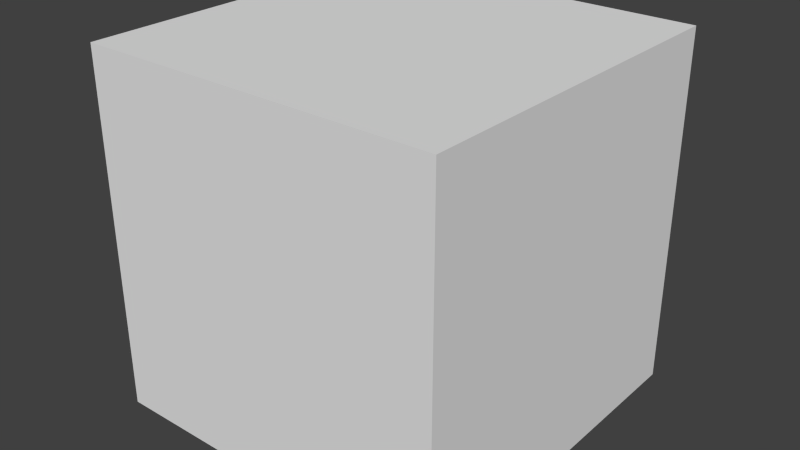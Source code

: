 # Source: Tachometer.blend  (saved by Blender 2.76.0; exported with 4.5.12 LTS)
import bpy
from mathutils import Matrix  # noqa: F401  (used for matrix-valued properties, if any)

bpy.ops.wm.read_factory_settings(use_empty=True)
scene = bpy.context.scene
scene.name = 'Scene'

# ---- collections
col_collection_1 = bpy.data.collections.new('Collection 1'); scene.collection.children.link(col_collection_1)

# ---- materials (node trees are filled in below, after node groups)
mat_material = bpy.data.materials.new('Material')
mat_material.alpha_threshold = 0.0
mat_material.use_transparent_shadow = False
mat_material.roughness = 0.5
mat_material.line_color = (0.0, 0.0, 0.0, 1.0)

# ---- material node trees

# ---- world
world_world = bpy.data.worlds.new('World'); scene.world = world_world
world_world.color = (0.05088, 0.05088, 0.05088)
world_world.use_sun_shadow = False
world_world.sun_shadow_jitter_overblur = 0.0
world_world.cycles.sampling_method = 'MANUAL'
world_world.cycles.sample_map_resolution = 256

# ---- meshes
me_shaft = bpy.data.meshes.new('Shaft')
me_shaft.from_pydata([(-5.588e-09, 0.08, -0.07822), (0.03061, 0.07391, -0.07822), (0.05657, 0.05657, -0.07822), (0.07391, 0.03061, -0.07822), (0.08, -8.791e-08, -0.07822), (0.07391, -0.03061, -0.07822), (0.05657, -0.05657, -0.07822), (0.03061, -0.07391, -0.07822), (6.492e-09, -0.08, -0.07822), (-0.03061, -0.07391, -0.07822), (-0.05657, -0.05657, -0.07822), (-0.07391, -0.03061, -0.07822), (-0.08, -8.346e-08, -0.07822), (-0.07391, 0.03061, -0.07822), (-0.05657, 0.05657, -0.07822), (-0.03061, 0.07391, -0.07822), (-5.588e-09, 0.08, 0.07822), (0.03061, 0.07391, 0.07822), (0.05657, 0.05657, 0.07822), (0.07391, 0.03061, 0.07822), (0.08, 7.57e-08, 0.07822), (0.07391, -0.03061, 0.07822), (0.05657, -0.05657, 0.07822), (0.03061, -0.07391, 0.07822), (6.492e-09, -0.08, 0.07822), (-0.03061, -0.07391, 0.07822), (-0.05657, -0.05657, 0.07822), (-0.07391, -0.03061, 0.07822), (-0.08, 8.015e-08, 0.07822), (-0.07391, 0.03061, 0.07822), (-0.05657, 0.05657, 0.07822), (-0.03061, 0.07391, 0.07822)], [], [(0, 1, 2, 3, 4, 5, 6, 7, 8, 9, 10, 11, 12, 13, 14, 15), (14, 30, 31, 15), (13, 29, 30, 14), (12, 28, 29, 13), (11, 27, 28, 12), (10, 26, 27, 11), (9, 25, 26, 10), (8, 24, 25, 9), (7, 23, 24, 8), (6, 22, 23, 7), (5, 21, 22, 6), (4, 20, 21, 5), (3, 19, 20, 4), (2, 18, 19, 3), (1, 17, 18, 2), (0, 16, 17, 1), (15, 31, 16, 0), (30, 29, 28, 27, 26, 25, 24, 23, 22, 21, 20, 19, 18, 17, 16, 31)])
me_shaft.polygons.foreach_set('use_smooth', [True] * 18)
_uv = me_shaft.uv_layers.new(name='UVMap')
_uv.uv.foreach_set('vector', [0.0, 0.2341, 0.0, 0.2543, 0.0, 0.312, 0.0, 0.3982, 0.0, 0.5, 0.0, 0.6018, 0.0, 0.6881, 0.0, 0.7457, 0.0, 0.7659, 0.0, 0.7457, 0.0, 0.6881, 0.0, 0.6018, 0.0, 0.5, 0.0, 0.3982, 0.0, 0.312, 0.0, 0.2543, 0.0, 0.312, 0.3887, 0.312, 0.3887, 0.2543, 0.0, 0.2543, 0.0, 0.3982, 0.3887, 0.3982, 0.3887, 0.312, 0.0, 0.312, 0.0, 0.5, 0.3887, 0.5, 0.3887, 0.3982, 0.0, 0.3982, 0.0, 0.6018, 0.3887, 0.6018, 0.3887, 0.5, 0.0, 0.5, 0.0, 0.6881, 0.3887, 0.688, 0.3887, 0.6018, 0.0, 0.6018, 0.0, 0.7457, 0.3887, 0.7457, 0.3887, 0.688, 0.0, 0.6881, 0.0, 0.7812, 0.3906, 0.7812, 0.3906, 0.7656, 0.0, 0.7656, 0.0, 0.7457, 0.3887, 0.7457, 0.3887, 0.7659, 0.0, 0.7659, 0.0, 0.6881, 0.3887, 0.688, 0.3887, 0.7457, 0.0, 0.7457, 0.0, 0.6018, 0.3887, 0.6018, 0.3887, 0.688, 0.0, 0.6881, 0.0, 0.5, 0.3887, 0.5, 0.3887, 0.6018, 0.0, 0.6018, 0.0, 0.3982, 0.3887, 0.3982, 0.3887, 0.5, 0.0, 0.5, 0.0, 0.312, 0.3887, 0.312, 0.3887, 0.3982, 0.0, 0.3982, 0.0, 0.2543, 0.3887, 0.2543, 0.3887, 0.312, 0.0, 0.312, 0.0, 0.2341, 0.3887, 0.2341, 0.3887, 0.2543, 0.0, 0.2543, 0.0, 0.2543, 0.3887, 0.2543, 0.3887, 0.2341, 0.0, 0.2341, 0.3887, 0.312, 0.3887, 0.3982, 0.3887, 0.5, 0.3887, 0.6018, 0.3887, 0.688, 0.3887, 0.7457, 0.3887, 0.7659, 0.3887, 0.7457, 0.3887, 0.688, 0.3887, 0.6018, 0.3887, 0.5, 0.3887, 0.3982, 0.3887, 0.312, 0.3887, 0.2543, 0.3887, 0.2341, 0.3887, 0.2543])
me_shaft.materials.append(None)
me_shaft.use_remesh_preserve_volume = False
me_shaft.use_remesh_preserve_attributes = False
me_shaft.use_mirror_vertex_groups = False
me_shaft.update()
me_cube_001 = bpy.data.meshes.new('Cube.001')
me_cube_001.from_pydata([(0.5, 0.5, 0.0), (0.5, -0.5, 0.0), (-0.5, -0.5, 0.0), (-0.5, 0.5, 0.0), (0.5, 0.5, 1.0), (0.5, -0.5, 1.0), (-0.5, -0.5, 1.0), (-0.5, 0.5, 1.0)], [], [(0, 1, 2, 3), (4, 7, 6, 5), (0, 4, 5, 1), (1, 5, 6, 2), (2, 6, 7, 3), (4, 0, 3, 7)])
me_cube_001.materials.append(mat_material)
me_cube_001.use_remesh_preserve_volume = False
me_cube_001.use_remesh_preserve_attributes = False
me_cube_001.use_mirror_vertex_groups = False
me_cube_001.update()
me_stand = bpy.data.meshes.new('Stand')
me_stand.from_pydata([(-0.1875, -0.1875, -0.125), (-0.1875, 0.1875, -0.125), (0.1875, 0.1875, -0.125), (0.1875, -0.1875, -0.125), (-0.1375, -0.1875, -0.0625), (-0.1375, 0.1875, -0.0625), (0.1375, 0.1875, -0.0625), (0.1375, -0.1875, -0.0625), (-0.075, -0.125, -0.0625), (-0.075, 0.125, -0.0625), (0.075, 0.125, -0.0625), (0.075, -0.125, -0.0625), (-0.0625, -0.0625, 0.25), (-0.0625, 0.0625, 0.25), (0.0625, 0.0625, 0.25), (0.0625, -0.0625, 0.25), (-0.0625, -0.0625, 0.25), (-0.0625, 0.0625, 0.25), (0.0625, 0.0625, 0.25), (0.0625, -0.0625, 0.25), (-0.01563, 0.0625, 0.25), (0.01563, 0.0625, 0.25), (-0.01563, -0.0625, 0.25), (0.01563, -0.0625, 0.25), (-0.01563, 0.0625, 0.25), (0.01563, 0.0625, 0.25), (-0.01563, -0.0625, 0.25), (0.01563, -0.0625, 0.25), (-0.03, -0.075, 0.3151), (-0.03, 0.075, 0.3151), (0.03, 0.075, 0.3151), (0.03, -0.075, 0.3151), (0.2375, -0.04688, -0.0625), (0.2375, 0.04688, -0.0625), (0.2375, 0.04688, -0.125), (0.2375, -0.04688, -0.125), (0.1375, 0.04688, -0.0625), (0.1875, -0.04688, -0.125), (0.1375, -0.04688, -0.0625), (0.1875, 0.04688, -0.125), (-0.2375, -0.04688, -0.125), (-0.2375, 0.04688, -0.125), (-0.2375, 0.04688, -0.0625), (-0.2375, -0.04688, -0.0625), (-0.1375, -0.04688, -0.0625), (-0.1875, 0.04688, -0.125), (-0.1375, 0.04688, -0.0625), (-0.1875, -0.04688, -0.125)], [(15, 19), (16, 12), (14, 18), (13, 17), (27, 23), (21, 25), (26, 22), (20, 24)], [(47, 44, 43, 40), (5, 6, 2, 1), (6, 36, 39, 2), (7, 4, 0, 3), (0, 47, 45, 1, 2, 39, 37, 3), (7, 38, 36, 6, 5, 46, 44, 4), (9, 29, 30, 10), (8, 11, 10, 9), (10, 30, 31, 11), (8, 28, 29, 9), (11, 31, 28, 8), (28, 31, 30, 29), (36, 38, 32, 33), (39, 36, 33, 34), (37, 39, 34, 35), (33, 32, 35, 34), (38, 37, 35, 32), (38, 7, 3, 37), (46, 45, 41, 42), (45, 47, 40, 41), (44, 46, 42, 43), (4, 44, 47, 0), (43, 42, 41, 40), (46, 5, 1, 45)])
_uv = me_stand.uv_layers.new(name='UVMap')
_uv.uv.foreach_set('vector', [0.6562, 0.25, 0.6875, 0.2812, 0.625, 0.2812, 0.625, 0.25, 0.3711, 0.2017, 0.6289, 0.2017, 0.6758, 0.125, 0.3242, 0.125, 0.6758, 0.2017, 0.5439, 0.2017, 0.5439, 0.125, 0.6758, 0.125, 0.6289, 0.2017, 0.3711, 0.2017, 0.3242, 0.125, 0.6758, 0.125, 0.3242, 0.5085, 0.3242, 0.6811, 0.3242, 0.7962, 0.3242, 0.9688, 0.6758, 0.9688, 0.6758, 0.7962, 0.6758, 0.6811, 0.6758, 0.5085, 0.6289, 0.5085, 0.6289, 0.6811, 0.6289, 0.7962, 0.6289, 0.9688, 0.3711, 0.9688, 0.3711, 0.7962, 0.3711, 0.6811, 0.3711, 0.5085, 0.4297, 0.2017, 0.4484, 0.6652, 0.5516, 0.6652, 0.5703, 0.2017, 0.4297, 0.5852, 0.5703, 0.5852, 0.5703, 0.892, 0.4297, 0.892, 0.6172, 0.2017, 0.6172, 0.6652, 0.3828, 0.6652, 0.3828, 0.2017, 0.3828, 0.2017, 0.3828, 0.6652, 0.6172, 0.6652, 0.6172, 0.2017, 0.5703, 0.2017, 0.5516, 0.6652, 0.4484, 0.6652, 0.4297, 0.2017, 0.4484, 0.5852, 0.5516, 0.5852, 0.5516, 0.892, 0.4484, 0.892, 0.8125, 0.5312, 0.8125, 0.4844, 0.875, 0.4844, 0.875, 0.5312, 0.8438, 0.25, 0.8125, 0.2812, 0.875, 0.2812, 0.875, 0.25, 0.8438, 0.4844, 0.8438, 0.5312, 0.875, 0.5312, 0.875, 0.4844, 0.7812, 0.2812, 0.7344, 0.2812, 0.7344, 0.25, 0.7812, 0.25, 0.8125, 0.2812, 0.8438, 0.25, 0.875, 0.25, 0.875, 0.2812, 0.4561, 0.2017, 0.3242, 0.2017, 0.3242, 0.125, 0.4561, 0.125, 0.6875, 0.2812, 0.6562, 0.25, 0.625, 0.25, 0.625, 0.2812, 0.6562, 0.5312, 0.6562, 0.4844, 0.625, 0.4844, 0.625, 0.5312, 0.6875, 0.4844, 0.6875, 0.5312, 0.625, 0.5312, 0.625, 0.4844, 0.3242, 0.2017, 0.4561, 0.2017, 0.4561, 0.125, 0.3242, 0.125, 0.7344, 0.2812, 0.7812, 0.2812, 0.7812, 0.25, 0.7344, 0.25, 0.5439, 0.2017, 0.6758, 0.2017, 0.6758, 0.125, 0.5439, 0.125])
me_stand.use_remesh_preserve_volume = False
me_stand.use_remesh_preserve_attributes = False
me_stand.use_mirror_vertex_groups = False
me_stand.update()
me_cowl = bpy.data.meshes.new('Cowl')
me_cowl.from_pydata([(0.08839, -0.08839, -0.1406), (0.125, -5.464e-09, -0.1406), (0.08839, 0.08839, -0.1406), (7.997e-08, 0.125, -0.1406), (-7.997e-08, 0.125, 0.1406), (0.08839, 0.08839, 0.1406), (0.125, -5.464e-09, 0.1406), (0.08839, -0.08839, 0.1406), (-9.09e-08, -0.125, 0.1406), (-0.08839, -0.08839, 0.1406), (-0.125, 1.491e-09, 0.1406), (-0.08839, 0.08839, 0.1406), (6.904e-08, -0.125, -0.1406), (-0.08839, -0.08839, -0.1406), (-0.125, 1.491e-09, -0.1406), (-0.08839, 0.08839, -0.1406), (-0.1304, 0.09138, 0.04062), (-0.1569, 0.02763, 0.04062), (-0.125, -3.91e-08, -0.1906), (-0.08839, 0.08839, -0.1906), (-0.1569, 0.02763, -0.1906), (-0.1304, 0.09138, -0.1906), (-0.1569, 0.02763, -0.2106), (-0.1304, 0.09138, -0.2106), (-0.08804, -0.01531, -0.1906), (-0.05143, 0.07308, -0.1906), (-0.08294, -0.002989, -0.2206), (-0.05654, 0.06076, -0.2206)], [], [(10, 14, 13, 9), (15, 14, 18, 19), (12, 8, 9, 13), (11, 4, 3, 15), (4, 5, 2, 3), (5, 6, 1, 2), (1, 6, 7, 0), (0, 7, 8, 12), (12, 13, 14, 15, 3, 2, 1, 0), (5, 4, 11, 10, 9, 8, 7, 6), (16, 21, 23, 22, 20, 17), (10, 11, 16, 17), (18, 24, 25, 19), (22, 26, 24, 18, 20), (17, 20, 18, 14, 10), (15, 19, 21, 16, 11), (19, 25, 27, 23, 21), (23, 27, 26, 22), (25, 24, 26, 27)])
_uv = me_cowl.uv_layers.new(name='UVMap')
_uv.uv.foreach_set('vector', [0.6194, 0.25, 0.6194, 0.5245, 0.5653, 0.5245, 0.5653, 0.25, 0.7969, 0.5625, 0.75, 0.5625, 0.75, 0.5312, 0.7969, 0.5312, 0.4888, 0.5245, 0.4888, 0.25, 0.5653, 0.25, 0.5653, 0.5245, 0.6735, 0.25, 0.75, 0.25, 0.75, 0.5245, 0.6735, 0.5245, 0.4347, 0.5245, 0.3806, 0.5245, 0.3806, 0.25, 0.4347, 0.25, 0.3806, 0.5245, 0.3041, 0.5245, 0.3041, 0.25, 0.3806, 0.25, 0.3041, 0.25, 0.3041, 0.5245, 0.25, 0.5245, 0.25, 0.25, 0.4347, 0.5245, 0.4347, 0.25, 0.4888, 0.25, 0.4888, 0.5245, 0.4347, 0.5906, 0.4888, 0.5245, 0.5653, 0.5245, 0.6194, 0.5906, 0.6194, 0.684, 0.5653, 0.75, 0.4888, 0.75, 0.4347, 0.684, 0.25, 0.5906, 0.3041, 0.5245, 0.3806, 0.5245, 0.4347, 0.5906, 0.4347, 0.684, 0.3806, 0.75, 0.3041, 0.75, 0.25, 0.684, 0.7969, 0.6406, 0.7969, 0.5312, 0.7969, 0.5156, 0.7656, 0.5156, 0.7656, 0.5312, 0.7656, 0.6406, 0.75, 0.7031, 0.7969, 0.7031, 0.7969, 0.6406, 0.7656, 0.6406, 0.6875, 0.625, 0.7031, 0.625, 0.7188, 0.6562, 0.7031, 0.6719, 0.6719, 0.5156, 0.7031, 0.5156, 0.7031, 0.5312, 0.6875, 0.5312, 0.6719, 0.5312, 0.6719, 0.6406, 0.6719, 0.5312, 0.6875, 0.5312, 0.6875, 0.5625, 0.6875, 0.7031, 0.7031, 0.5625, 0.7031, 0.5312, 0.6875, 0.5312, 0.6875, 0.6406, 0.7031, 0.7031, 0.7031, 0.5312, 0.7188, 0.5312, 0.7188, 0.5156, 0.6875, 0.5156, 0.6875, 0.5312, 0.6875, 0.6719, 0.7188, 0.6562, 0.7031, 0.625, 0.6719, 0.6406, 0.9531, 0.03125, 0.9219, 0.03125, 0.9219, 0.01562, 0.9531, 0.01562])
me_cowl.use_remesh_preserve_volume = False
me_cowl.use_remesh_preserve_attributes = False
me_cowl.use_mirror_vertex_groups = False
me_cowl.update()

# ---- objects
ob_shaft = bpy.data.objects.new('Shaft', me_shaft)
ob_minecraft_block = bpy.data.objects.new('Minecraft Block', me_cube_001)
ob_stand = bpy.data.objects.new('Stand', me_stand)
ob_cowl = bpy.data.objects.new('Cowl', me_cowl)

# ---- transforms, parenting, visibility, modifiers, constraints
ob_shaft.location = (2.961e-09, 0.0, -1.33e-09)
ob_shaft.rotation_euler = (-1.571, -0.0, 0.0)
ob_shaft.scale = (0.53, 0.5299, 6.381)
ob_shaft.lineart.crease_threshold = 0.0
ob_minecraft_block.location = (0.0, 0.0, -0.5)
ob_minecraft_block.lock_location = (True, True, True)
ob_minecraft_block.lock_rotation = (True, True, True)
ob_minecraft_block.lock_rotations_4d = False
ob_minecraft_block.lock_scale = (True, True, True)
ob_minecraft_block.empty_display_type = 'ARROWS'
ob_minecraft_block.display_type = 'WIRE'
ob_minecraft_block.lineart.crease_threshold = 0.0
ob_stand.location = (0.0, 0.0, -0.375)
ob_stand.lineart.crease_threshold = 0.0
ob_cowl.location = (0.0, 0.0, 0.0)
ob_cowl.rotation_euler = (-1.571, 1.963, -0.0)
ob_cowl.scale = (0.75, 0.75, 1.0)
ob_cowl.lineart.crease_threshold = 0.0

# ---- collection membership
col_collection_1.objects.link(ob_shaft)
col_collection_1.objects.link(ob_minecraft_block)
col_collection_1.objects.link(ob_stand)
col_collection_1.objects.link(ob_cowl)

# ---- scene / render settings (as saved in the file)
scene.frame_start = 1; scene.frame_end = 250; scene.frame_set(3)
scene.render.engine = 'BLENDER_EEVEE_NEXT'
scene.render.resolution_percentage = 50
scene.render.dither_intensity = 0.0
scene.cycles.use_denoising = False
scene.cycles.samples = 10
scene.cycles.sampling_pattern = 'TABULATED_SOBOL'
scene.cycles.light_sampling_threshold = 0.0
scene.cycles.use_adaptive_sampling = False
scene.cycles.use_light_tree = False
scene.cycles.blur_glossy = 0.0
scene.cycles.pixel_filter_type = 'GAUSSIAN'
scene.cycles.sample_clamp_indirect = 0.0
scene.view_settings.view_transform = 'Standard'
bpy.context.view_layer.update()

# ---- added for rendering (the .blend has no active camera and no usable light): camera, sun
cam_auto = bpy.data.cameras.new('AutoCamera')
cam_auto.lens = 50.0
cam_auto.sensor_width = 36.0
cam_auto.clip_end = 1000.0
ob_auto_camera = bpy.data.objects.new('AutoCamera', cam_auto)
scene.collection.objects.link(ob_auto_camera)
ob_auto_camera.location = (1.60254, -1.92304, 1.28203)
ob_auto_camera.rotation_euler = (1.09748, -7.21219e-08, 0.694738)
scene.camera = ob_auto_camera
light_auto_sun = bpy.data.lights.new('AutoSun', 'SUN')
light_auto_sun.energy = 3.0
light_auto_sun.angle = 0.0523599
ob_auto_sun = bpy.data.objects.new('AutoSun', light_auto_sun)
scene.collection.objects.link(ob_auto_sun)
ob_auto_sun.rotation_euler = (0.872665, 0.174533, 0.523599)
bpy.context.view_layer.update()
